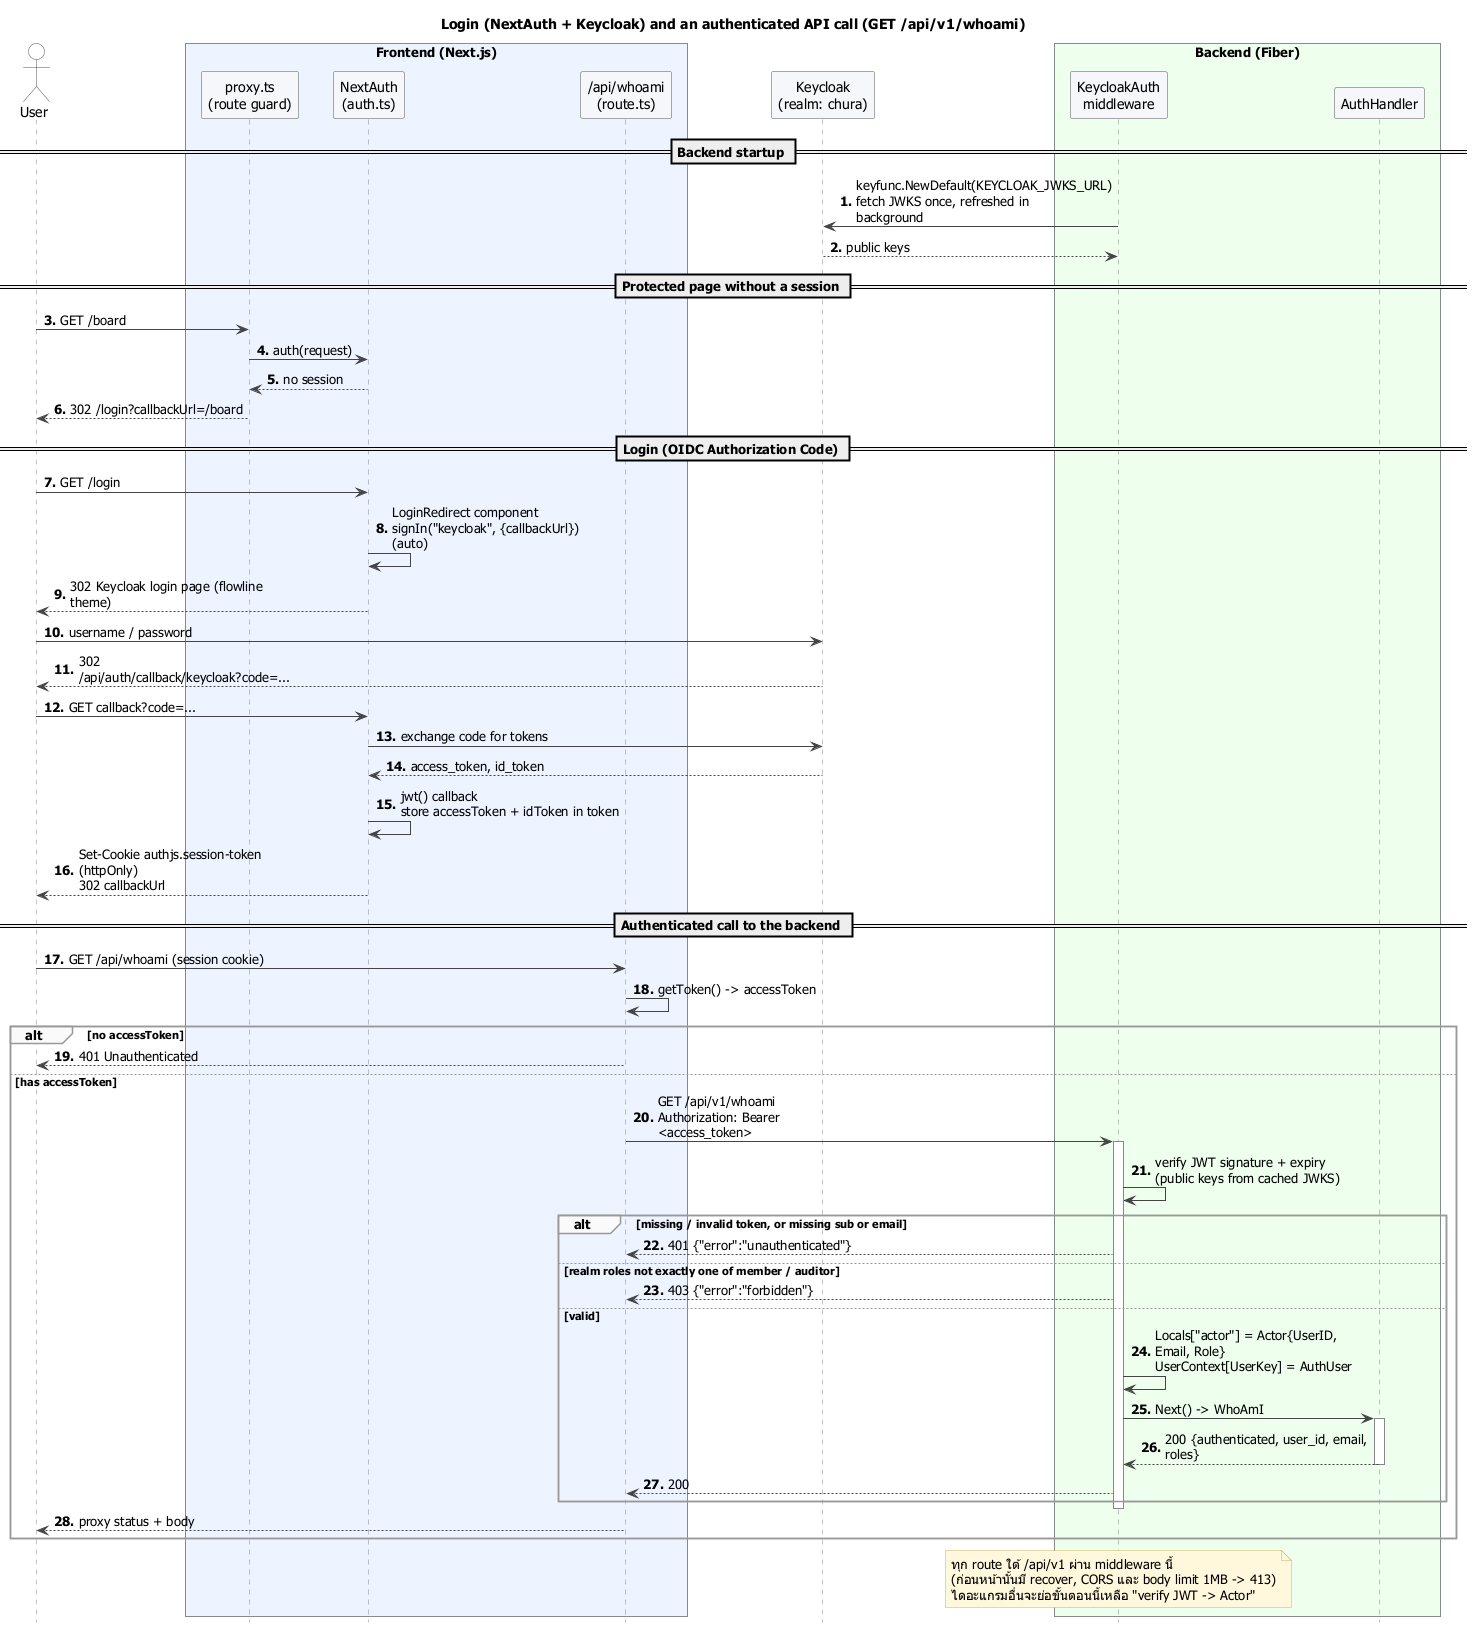

The diagram above was rendered by PlantUML. Its source (embedded in the PNG):
@startuml 01-login-and-authenticated-request
!include _style.puml
title Login (NextAuth + Keycloak) and an authenticated API call (GET /api/v1/whoami)

actor "User" as User
box "Frontend (Next.js)" #EEF4FF
  participant "proxy.ts\n(route guard)" as Proxy
  participant "NextAuth\n(auth.ts)" as NA
  participant "/api/whoami\n(route.ts)" as WhoRoute
end box
participant "Keycloak\n(realm: chura)" as KC
box "Backend (Fiber)" #EEFFEE
  participant "KeycloakAuth\nmiddleware" as MW
  participant "AuthHandler" as AH
end box

== Backend startup ==
MW -> KC : keyfunc.NewDefault(KEYCLOAK_JWKS_URL)\nfetch JWKS once, refreshed in background
KC --> MW : public keys

== Protected page without a session ==
User -> Proxy : GET /board
Proxy -> NA : auth(request)
NA --> Proxy : no session
Proxy --> User : 302 /login?callbackUrl=/board

== Login (OIDC Authorization Code) ==
User -> NA : GET /login
NA -> NA : LoginRedirect component\nsignIn("keycloak", {callbackUrl}) (auto)
NA --> User : 302 Keycloak login page (flowline theme)
User -> KC : username / password
KC --> User : 302 /api/auth/callback/keycloak?code=...
User -> NA : GET callback?code=...
NA -> KC : exchange code for tokens
KC --> NA : access_token, id_token
NA -> NA : jwt() callback\nstore accessToken + idToken in token
NA --> User : Set-Cookie authjs.session-token (httpOnly)\n302 callbackUrl

== Authenticated call to the backend ==
User -> WhoRoute : GET /api/whoami (session cookie)
WhoRoute -> WhoRoute : getToken() -> accessToken
alt no accessToken
  WhoRoute --> User : 401 Unauthenticated
else has accessToken
  WhoRoute -> MW : GET /api/v1/whoami\nAuthorization: Bearer <access_token>
  activate MW
  MW -> MW : verify JWT signature + expiry\n(public keys from cached JWKS)
  alt missing / invalid token, or missing sub or email
    MW --> WhoRoute : 401 {"error":"unauthenticated"}
  else realm roles not exactly one of member / auditor
    MW --> WhoRoute : 403 {"error":"forbidden"}
  else valid
    MW -> MW : Locals["actor"] = Actor{UserID, Email, Role}\nUserContext[UserKey] = AuthUser
    MW -> AH : Next() -> WhoAmI
    activate AH
    AH --> MW : 200 {authenticated, user_id, email, roles}
    deactivate AH
    MW --> WhoRoute : 200
  end
  deactivate MW
  WhoRoute --> User : proxy status + body
end

note over MW
  ทุก route ใต้ /api/v1 ผ่าน middleware นี้
  (ก่อนหน้านั้นมี recover, CORS และ body limit 1MB -> 413)
  ไดอะแกรมอื่นจะย่อขั้นตอนนี้เหลือ "verify JWT -> Actor"
end note
@enduml